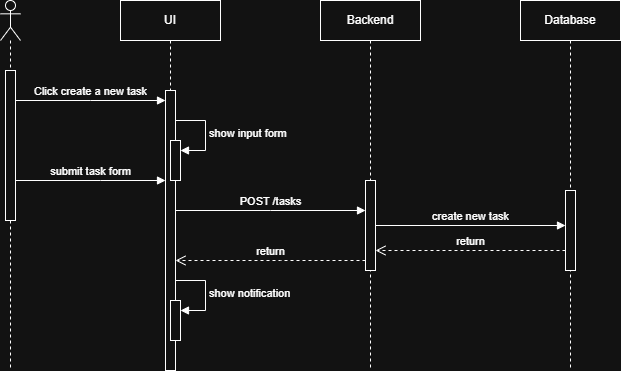

The diagram above was exported from draw.io. Its source (the exported page's mxGraphModel, read from the mxfile embedded in the PNG):
<mxGraphModel dx="808" dy="577" grid="1" gridSize="10" guides="1" tooltips="1" connect="1" arrows="1" fold="1" page="1" pageScale="1" pageWidth="850" pageHeight="1100" math="0" shadow="0">
  <root>
    <mxCell id="0" />
    <mxCell id="1" parent="0" />
    <mxCell id="iJw9X-LwOfwzP2d_n5vt-1" parent="1" style="shape=umlLifeline;perimeter=lifelinePerimeter;whiteSpace=wrap;html=1;container=1;dropTarget=0;collapsible=0;recursiveResize=0;outlineConnect=0;portConstraint=eastwest;newEdgeStyle={&quot;curved&quot;:0,&quot;rounded&quot;:0};participant=umlActor;" value="" vertex="1">
      <mxGeometry height="370" width="20" x="30" y="40" as="geometry" />
    </mxCell>
    <mxCell id="iJw9X-LwOfwzP2d_n5vt-5" parent="iJw9X-LwOfwzP2d_n5vt-1" style="html=1;points=[[0,0,0,0,5],[0,1,0,0,-5],[1,0,0,0,5],[1,1,0,0,-5]];perimeter=orthogonalPerimeter;outlineConnect=0;targetShapes=umlLifeline;portConstraint=eastwest;newEdgeStyle={&quot;curved&quot;:0,&quot;rounded&quot;:0};" value="" vertex="1">
      <mxGeometry height="150" width="10" x="5" y="70" as="geometry" />
    </mxCell>
    <mxCell id="iJw9X-LwOfwzP2d_n5vt-2" parent="1" style="shape=umlLifeline;perimeter=lifelinePerimeter;whiteSpace=wrap;html=1;container=1;dropTarget=0;collapsible=0;recursiveResize=0;outlineConnect=0;portConstraint=eastwest;newEdgeStyle={&quot;curved&quot;:0,&quot;rounded&quot;:0};" value="UI" vertex="1">
      <mxGeometry height="370" width="100" x="150" y="40" as="geometry" />
    </mxCell>
    <mxCell id="iJw9X-LwOfwzP2d_n5vt-7" parent="iJw9X-LwOfwzP2d_n5vt-2" style="html=1;points=[[0,0,0,0,5],[0,1,0,0,-5],[1,0,0,0,5],[1,1,0,0,-5]];perimeter=orthogonalPerimeter;outlineConnect=0;targetShapes=umlLifeline;portConstraint=eastwest;newEdgeStyle={&quot;curved&quot;:0,&quot;rounded&quot;:0};" value="" vertex="1">
      <mxGeometry height="280" width="10" x="45" y="90" as="geometry" />
    </mxCell>
    <mxCell id="iJw9X-LwOfwzP2d_n5vt-14" parent="iJw9X-LwOfwzP2d_n5vt-2" style="html=1;points=[[0,0,0,0,5],[0,1,0,0,-5],[1,0,0,0,5],[1,1,0,0,-5]];perimeter=orthogonalPerimeter;outlineConnect=0;targetShapes=umlLifeline;portConstraint=eastwest;newEdgeStyle={&quot;curved&quot;:0,&quot;rounded&quot;:0};" value="" vertex="1">
      <mxGeometry height="40" width="10" x="50" y="140" as="geometry" />
    </mxCell>
    <mxCell id="iJw9X-LwOfwzP2d_n5vt-15" edge="1" parent="iJw9X-LwOfwzP2d_n5vt-2" style="html=1;align=left;spacingLeft=2;endArrow=block;rounded=0;edgeStyle=orthogonalEdgeStyle;curved=0;rounded=0;" target="iJw9X-LwOfwzP2d_n5vt-14" value="show input form">
      <mxGeometry relative="1" as="geometry">
        <Array as="points">
          <mxPoint x="85" y="150" />
        </Array>
        <mxPoint x="55" y="120" as="sourcePoint" />
      </mxGeometry>
    </mxCell>
    <mxCell id="iJw9X-LwOfwzP2d_n5vt-3" parent="1" style="shape=umlLifeline;perimeter=lifelinePerimeter;whiteSpace=wrap;html=1;container=1;dropTarget=0;collapsible=0;recursiveResize=0;outlineConnect=0;portConstraint=eastwest;newEdgeStyle={&quot;curved&quot;:0,&quot;rounded&quot;:0};" value="Backend" vertex="1">
      <mxGeometry height="370" width="100" x="350" y="40" as="geometry" />
    </mxCell>
    <mxCell id="iJw9X-LwOfwzP2d_n5vt-17" parent="iJw9X-LwOfwzP2d_n5vt-3" style="html=1;points=[[0,0,0,0,5],[0,1,0,0,-5],[1,0,0,0,5],[1,1,0,0,-5]];perimeter=orthogonalPerimeter;outlineConnect=0;targetShapes=umlLifeline;portConstraint=eastwest;newEdgeStyle={&quot;curved&quot;:0,&quot;rounded&quot;:0};" value="" vertex="1">
      <mxGeometry height="90" width="10" x="45" y="180" as="geometry" />
    </mxCell>
    <mxCell id="iJw9X-LwOfwzP2d_n5vt-4" parent="1" style="shape=umlLifeline;perimeter=lifelinePerimeter;whiteSpace=wrap;html=1;container=1;dropTarget=0;collapsible=0;recursiveResize=0;outlineConnect=0;portConstraint=eastwest;newEdgeStyle={&quot;curved&quot;:0,&quot;rounded&quot;:0};" value="Database" vertex="1">
      <mxGeometry height="370" width="100" x="550" y="40" as="geometry" />
    </mxCell>
    <mxCell id="iJw9X-LwOfwzP2d_n5vt-20" parent="iJw9X-LwOfwzP2d_n5vt-4" style="html=1;points=[[0,0,0,0,5],[0,1,0,0,-5],[1,0,0,0,5],[1,1,0,0,-5]];perimeter=orthogonalPerimeter;outlineConnect=0;targetShapes=umlLifeline;portConstraint=eastwest;newEdgeStyle={&quot;curved&quot;:0,&quot;rounded&quot;:0};" value="" vertex="1">
      <mxGeometry height="80" width="10" x="45" y="190" as="geometry" />
    </mxCell>
    <mxCell id="iJw9X-LwOfwzP2d_n5vt-6" edge="1" parent="1" source="iJw9X-LwOfwzP2d_n5vt-5" style="html=1;verticalAlign=bottom;endArrow=block;curved=0;rounded=0;" target="iJw9X-LwOfwzP2d_n5vt-7" value="Click create a new task">
      <mxGeometry relative="1" width="80" as="geometry">
        <Array as="points">
          <mxPoint x="120" y="140" />
        </Array>
        <mxPoint x="170" y="160" as="sourcePoint" />
        <mxPoint x="250" y="160" as="targetPoint" />
      </mxGeometry>
    </mxCell>
    <mxCell id="iJw9X-LwOfwzP2d_n5vt-16" edge="1" parent="1" source="iJw9X-LwOfwzP2d_n5vt-5" style="html=1;verticalAlign=bottom;endArrow=block;curved=0;rounded=0;" target="iJw9X-LwOfwzP2d_n5vt-7" value="submit task form">
      <mxGeometry relative="1" width="80" as="geometry">
        <Array as="points">
          <mxPoint x="130" y="220" />
        </Array>
        <mxPoint x="55" y="150" as="sourcePoint" />
        <mxPoint x="205" y="150" as="targetPoint" />
      </mxGeometry>
    </mxCell>
    <mxCell id="iJw9X-LwOfwzP2d_n5vt-18" edge="1" parent="1" source="iJw9X-LwOfwzP2d_n5vt-7" style="html=1;verticalAlign=bottom;endArrow=block;curved=0;rounded=0;" target="iJw9X-LwOfwzP2d_n5vt-17" value="POST /tasks">
      <mxGeometry relative="1" width="80" as="geometry">
        <Array as="points">
          <mxPoint x="300" y="250" />
        </Array>
        <mxPoint x="240" y="280" as="sourcePoint" />
        <mxPoint x="320" y="280" as="targetPoint" />
      </mxGeometry>
    </mxCell>
    <mxCell id="iJw9X-LwOfwzP2d_n5vt-19" edge="1" parent="1" source="iJw9X-LwOfwzP2d_n5vt-17" style="html=1;verticalAlign=bottom;endArrow=block;curved=0;rounded=0;" target="iJw9X-LwOfwzP2d_n5vt-20" value="create new task">
      <mxGeometry relative="1" width="80" as="geometry">
        <mxPoint x="360" y="210" as="sourcePoint" />
        <mxPoint x="440" y="210" as="targetPoint" />
      </mxGeometry>
    </mxCell>
    <mxCell id="iJw9X-LwOfwzP2d_n5vt-21" edge="1" parent="1" source="iJw9X-LwOfwzP2d_n5vt-20" style="html=1;verticalAlign=bottom;endArrow=open;dashed=1;endSize=8;curved=0;rounded=0;" target="iJw9X-LwOfwzP2d_n5vt-17" value="return">
      <mxGeometry relative="1" as="geometry">
        <Array as="points">
          <mxPoint x="500" y="290" />
        </Array>
        <mxPoint x="480" y="230" as="sourcePoint" />
        <mxPoint x="400" y="230" as="targetPoint" />
      </mxGeometry>
    </mxCell>
    <mxCell id="iJw9X-LwOfwzP2d_n5vt-22" edge="1" parent="1" source="iJw9X-LwOfwzP2d_n5vt-17" style="html=1;verticalAlign=bottom;endArrow=open;dashed=1;endSize=8;curved=0;rounded=0;" target="iJw9X-LwOfwzP2d_n5vt-7" value="return">
      <mxGeometry relative="1" as="geometry">
        <Array as="points">
          <mxPoint x="310" y="300" />
        </Array>
        <mxPoint x="360" y="230" as="sourcePoint" />
        <mxPoint x="280" y="230" as="targetPoint" />
      </mxGeometry>
    </mxCell>
    <mxCell id="iJw9X-LwOfwzP2d_n5vt-23" parent="1" style="html=1;points=[[0,0,0,0,5],[0,1,0,0,-5],[1,0,0,0,5],[1,1,0,0,-5]];perimeter=orthogonalPerimeter;outlineConnect=0;targetShapes=umlLifeline;portConstraint=eastwest;newEdgeStyle={&quot;curved&quot;:0,&quot;rounded&quot;:0};" value="" vertex="1">
      <mxGeometry height="40" width="10" x="200" y="340" as="geometry" />
    </mxCell>
    <mxCell id="iJw9X-LwOfwzP2d_n5vt-24" edge="1" parent="1" style="html=1;align=left;spacingLeft=2;endArrow=block;rounded=0;edgeStyle=orthogonalEdgeStyle;curved=0;rounded=0;" target="iJw9X-LwOfwzP2d_n5vt-23" value="show notification">
      <mxGeometry relative="1" as="geometry">
        <mxPoint as="offset" />
        <Array as="points">
          <mxPoint x="235" y="350" />
        </Array>
        <mxPoint x="205" y="320" as="sourcePoint" />
      </mxGeometry>
    </mxCell>
  </root>
</mxGraphModel>